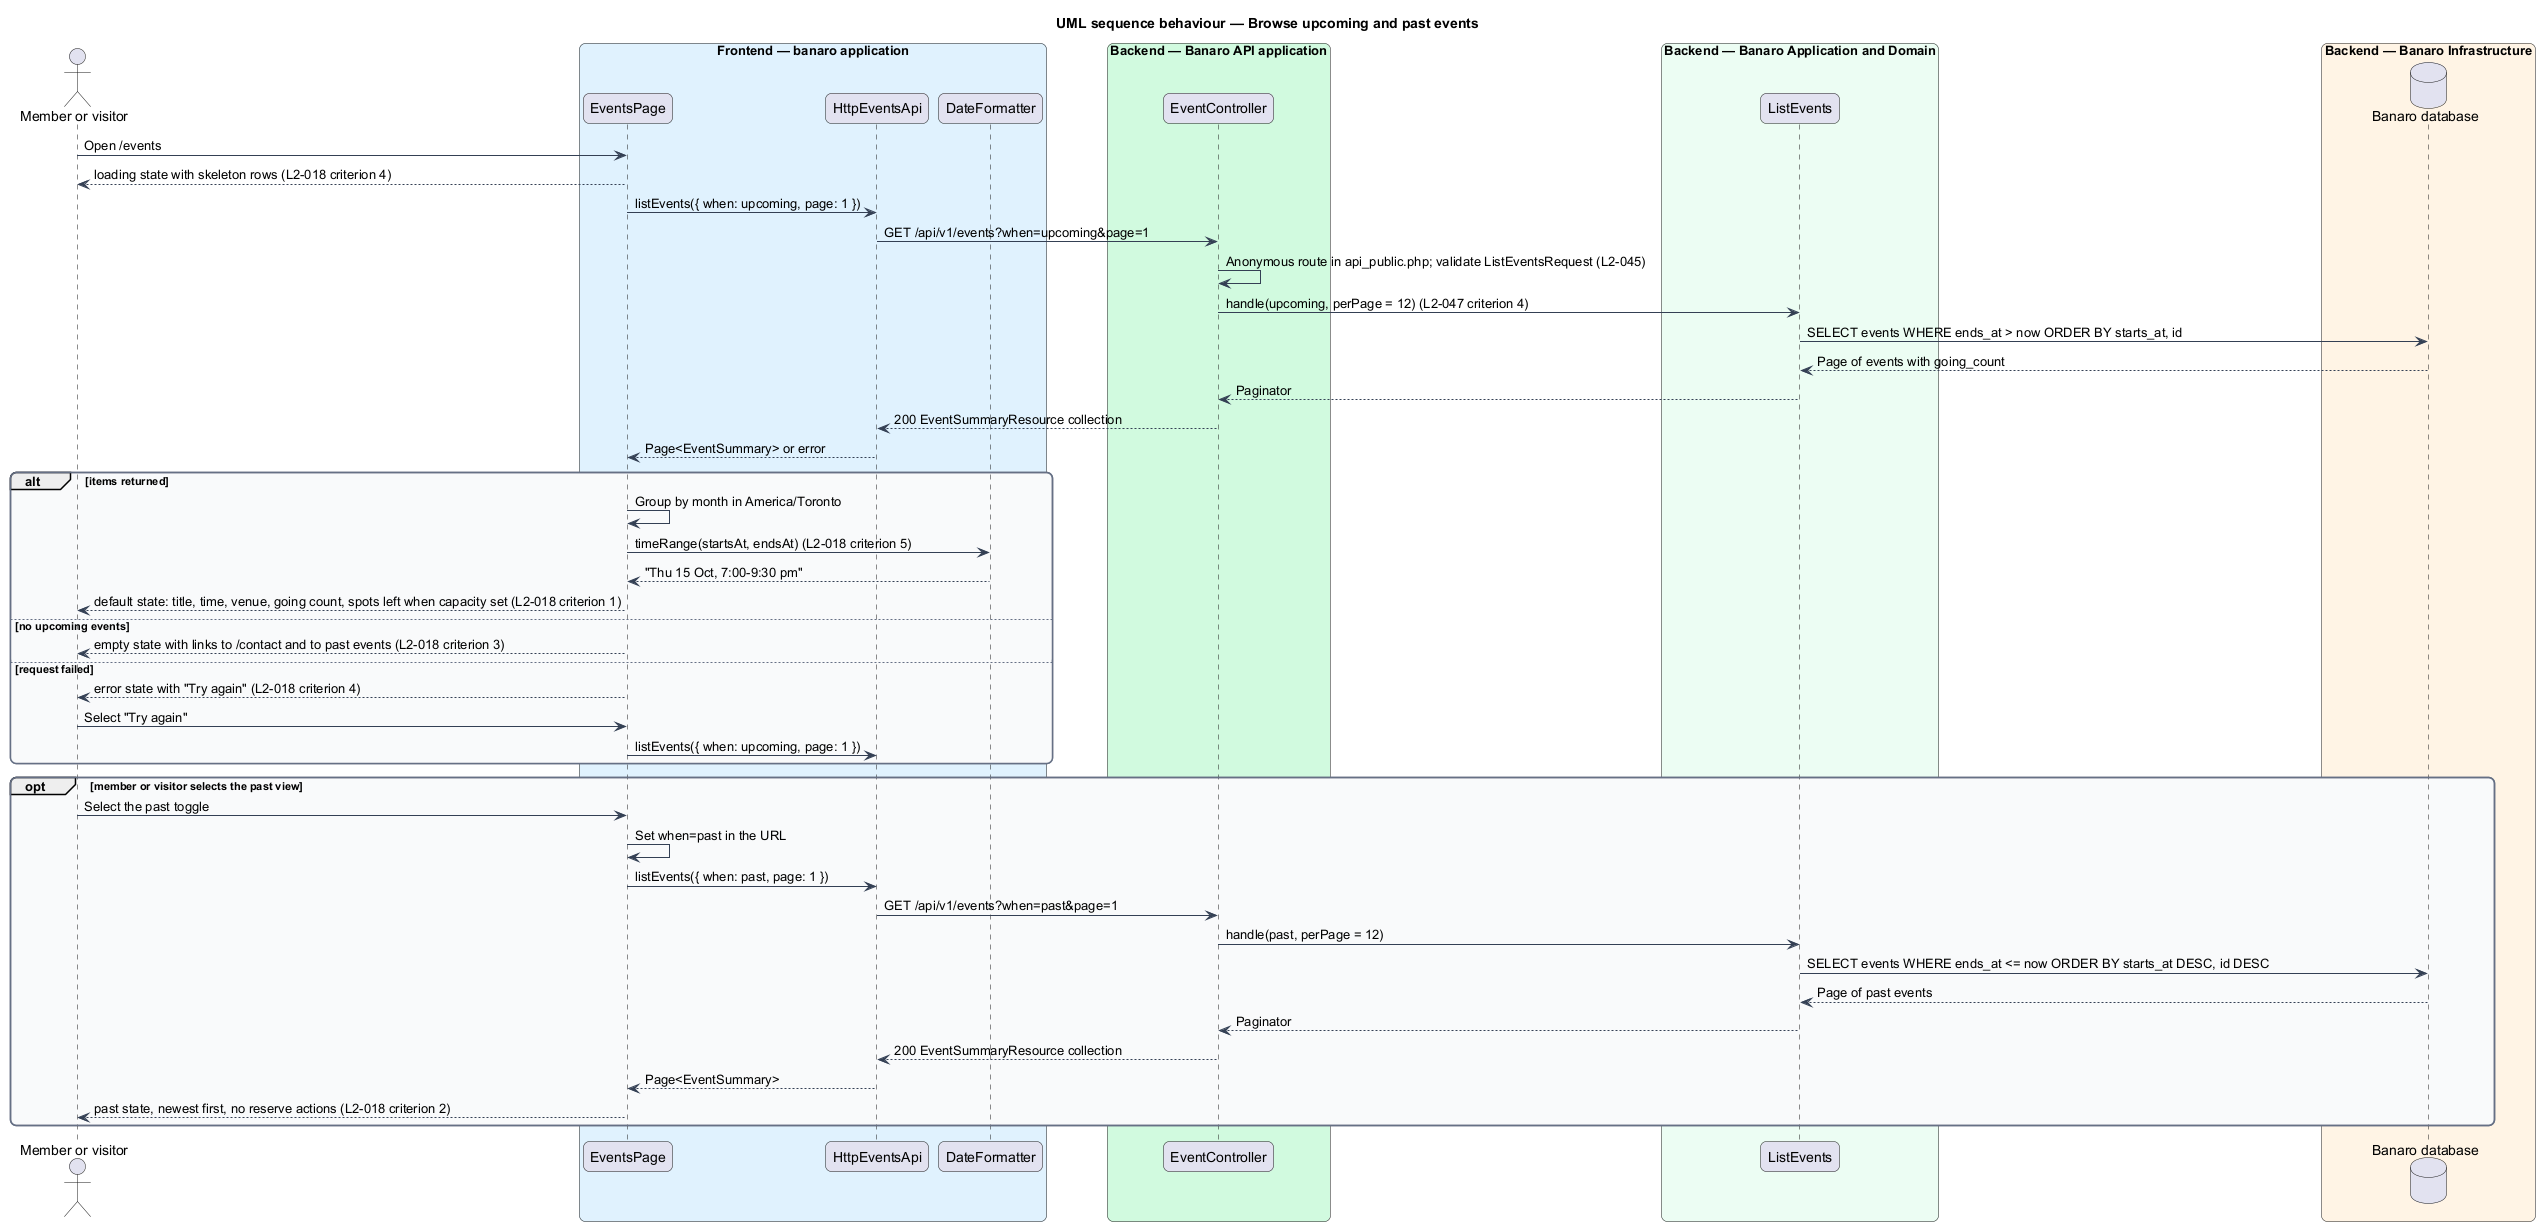

The diagram above was rendered by PlantUML. Its source (embedded in the PNG):
@startuml
title UML sequence behaviour — Browse upcoming and past events
skinparam backgroundColor #FFFFFF
skinparam shadowing false
skinparam roundcorner 12
skinparam defaultFontName Arial
skinparam ArrowColor #344054
skinparam rectangle {
  BorderColor #344054
  FontColor #101828
}
skinparam package {
  BorderColor #667085
  FontColor #101828
  BackgroundColor #F9FAFB
}
actor "Member or visitor" as actor
box "Frontend — banaro application" #E0F2FE
  participant "EventsPage" as page
  participant "HttpEventsApi" as client
  participant "DateFormatter" as fmt
end box
box "Backend — Banaro API application" #D1FADF
  participant "EventController" as controller
end box
box "Backend — Banaro Application and Domain" #ECFDF3
  participant "ListEvents" as action
end box
box "Backend — Banaro Infrastructure" #FFF4E5
  database "Banaro database" as db
end box

actor -> page : Open /events
page --> actor : loading state with skeleton rows (L2-018 criterion 4)
page -> client : listEvents({ when: upcoming, page: 1 })
client -> controller : GET /api/v1/events?when=upcoming&page=1
controller -> controller : Anonymous route in api_public.php; validate ListEventsRequest (L2-045)
controller -> action : handle(upcoming, perPage = 12) (L2-047 criterion 4)
action -> db : SELECT events WHERE ends_at > now ORDER BY starts_at, id
db --> action : Page of events with going_count
action --> controller : Paginator
controller --> client : 200 EventSummaryResource collection
client --> page : Page<EventSummary> or error
alt items returned
  page -> page : Group by month in America/Toronto
  page -> fmt : timeRange(startsAt, endsAt) (L2-018 criterion 5)
  fmt --> page : "Thu 15 Oct, 7:00-9:30 pm"
  page --> actor : default state: title, time, venue, going count, spots left when capacity set (L2-018 criterion 1)
else no upcoming events
  page --> actor : empty state with links to /contact and to past events (L2-018 criterion 3)
else request failed
  page --> actor : error state with "Try again" (L2-018 criterion 4)
  actor -> page : Select "Try again"
  page -> client : listEvents({ when: upcoming, page: 1 })
end

opt member or visitor selects the past view
  actor -> page : Select the past toggle
  page -> page : Set when=past in the URL
  page -> client : listEvents({ when: past, page: 1 })
  client -> controller : GET /api/v1/events?when=past&page=1
  controller -> action : handle(past, perPage = 12)
  action -> db : SELECT events WHERE ends_at <= now ORDER BY starts_at DESC, id DESC
  db --> action : Page of past events
  action --> controller : Paginator
  controller --> client : 200 EventSummaryResource collection
  client --> page : Page<EventSummary>
  page --> actor : past state, newest first, no reserve actions (L2-018 criterion 2)
end
@enduml